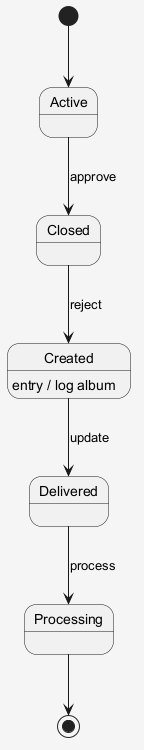

The diagram above was rendered by PlantUML. Its source (embedded in the PNG):
@startuml
skinparam shadowing false
skinparam backgroundColor #F5F5F5
[*] --> Active
Active --> Closed : approve
Closed --> Created : reject
Created --> Delivered : update
Created : entry / log album
Delivered --> Processing : process
Processing --> [*]
@enduml